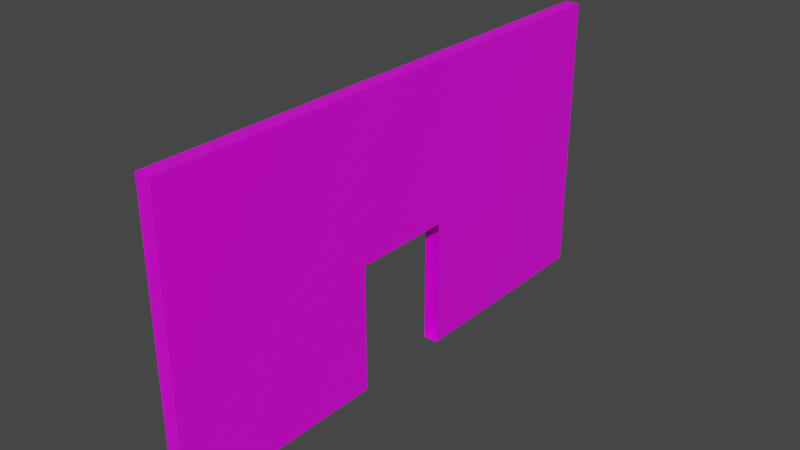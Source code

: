 # Source: wallHoleCenter.blend  (saved by Blender 2.90.8; exported with 4.5.12 LTS)
import bpy
from mathutils import Matrix  # noqa: F401  (used for matrix-valued properties, if any)

bpy.ops.wm.read_factory_settings(use_empty=True)
scene = bpy.context.scene
scene.name = 'Scene'

# ---- images (referenced by path relative to the original .blend; pixels are not part of the script)
import os
ASSET_DIR = os.environ.get("B2B_ASSET_DIR", "")  # directory of the original .blend (textures are referenced by path, not embedded)
HERE = os.path.dirname(os.path.abspath(__file__))  # packed textures are extracted next to this script under _unpacked/

def load_image(name, relpath, width, height, colorspace="sRGB"):
    """Load a texture the original file referenced (path relative to the .blend, or extracted next to this script)."""
    p = next((c for c in (os.path.join(HERE, relpath), os.path.join(ASSET_DIR, relpath)) if relpath and os.path.exists(c)), "")
    if p:
        img = bpy.data.images.load(p, check_existing=True)
        img.name = name
    else:  # same state as the original file: an image datablock whose file is absent (Cycles renders it pink)
        img = bpy.data.images.new(name, width, height)
        img.source = "FILE"
        img.filepath = "//" + (relpath or name)
    img.colorspace_settings.name = colorspace
    return img
img_basecolor_002 = load_image('baseColor.002', '', 2048, 2048, 'sRGB')
img_425_jpg_002 = load_image('425.jpg.002', '425.jpg', 1024, 1024, 'sRGB')
img_medieval_blocks_03_diff_2k_jpg_002 = load_image('medieval_blocks_03_diff_2k.jpg.002', 'medieval_blocks_03_diff_2k.jpg', 1024, 1024, 'sRGB')

# ---- materials (node trees are filled in below, after node groups)
mat_material_006 = bpy.data.materials.new('Material.006')
mat_material_006.alpha_threshold = 0.0
mat_material_006.use_transparent_shadow = False
mat_material_006.line_color = (0.0, 0.0, 0.0, 1.0)
mat_material_005 = bpy.data.materials.new('Material.005')
mat_material_005.alpha_threshold = 0.0
mat_material_005.use_transparent_shadow = False
mat_material_005.line_color = (0.0, 0.0, 0.0, 1.0)

# ---- material node trees
mat_material_006.use_nodes = True; mat_material_006.node_tree.nodes.clear()
_N = mat_material_006.node_tree.nodes; _L = mat_material_006.node_tree.links
n0 = _N.new('ShaderNodeOutputMaterial'); n0.name = 'Material Output'; n0.location = (300, 300)
n1 = _N.new('ShaderNodeTexImage'); n1.name = 'Image Texture'; n1.location = (-364, 139)
n1.image = img_basecolor_002
n2 = _N.new('ShaderNodeTexImage'); n2.name = 'Image Texture.001'; n2.location = (-632, 249)
n2.image = img_425_jpg_002
n3 = _N.new('ShaderNodeBsdfPrincipled'); n3.name = 'Principled BSDF'; n3.location = (10, 300)
n3.distribution = 'GGX'
n3.subsurface_method = 'BURLEY'
n3.inputs[2].default_value = 0.4
n3.inputs[3].default_value = 1.45
n3.inputs[27].default_value = (0.0, 0.0, 0.0, 1.0)
n3.inputs[28].default_value = 1.0
n4 = _N.new('ShaderNodeTexImage'); n4.name = 'Image Texture.002'; n4.location = (-557, -165)
n4.image = img_medieval_blocks_03_diff_2k_jpg_002
_L.new(n3.outputs[0], n0.inputs[0])
_L.new(n4.outputs[0], n3.inputs[0])
n0.is_active_output = True
mat_material_005.use_nodes = True; mat_material_005.node_tree.nodes.clear()
_N = mat_material_005.node_tree.nodes; _L = mat_material_005.node_tree.links
n0 = _N.new('ShaderNodeOutputMaterial'); n0.name = 'Material Output'; n0.location = (300, 300)
n1 = _N.new('ShaderNodeBsdfPrincipled'); n1.name = 'Principled BSDF'; n1.location = (10, 300)
n1.distribution = 'GGX'
n1.subsurface_method = 'BURLEY'
n1.inputs[2].default_value = 0.4
n1.inputs[3].default_value = 1.45
n1.inputs[27].default_value = (0.0, 0.0, 0.0, 1.0)
n1.inputs[28].default_value = 1.0
_L.new(n1.outputs[0], n0.inputs[0])
n0.is_active_output = True

# ---- world
world_world = bpy.data.worlds.new('World'); scene.world = world_world
world_world.use_nodes = True; world_world.node_tree.nodes.clear()
_N = world_world.node_tree.nodes; _L = world_world.node_tree.links
n0 = _N.new('ShaderNodeOutputWorld'); n0.name = 'World Output'; n0.location = (300, 300)
n1 = _N.new('ShaderNodeBackground'); n1.name = 'Background'; n1.location = (10, 300)
n1.inputs[0].default_value = (0.05088, 0.05088, 0.05088, 1.0)
_L.new(n1.outputs[0], n0.inputs[0])
n0.is_active_output = True
world_world.color = (0.05088, 0.05088, 0.05088)
world_world.use_sun_shadow = False
world_world.sun_shadow_jitter_overblur = 0.0

# ---- meshes
me_cube_002 = bpy.data.meshes.new('Cube.002')
me_cube_002.from_pydata([(121.4, -1.39, -0.9743), (121.4, -1.39, 3.437), (121.4, 2.078, -0.9743), (121.4, 2.078, 3.437), (125.5, -1.39, -0.9743), (125.5, -1.39, 3.437), (125.5, 2.078, -0.9743), (125.5, 2.078, 3.437), (125.5, -1.39, 0.9974), (125.5, 2.078, 0.9974), (121.4, 2.078, 0.9974), (121.4, -1.39, 0.9974), (121.4, 0.6461, -0.9743), (121.4, 0.6461, 3.437), (125.5, 0.6461, -0.9743), (125.5, 0.6461, 3.437), (125.5, 0.6461, 0.9974), (121.4, 0.6461, 0.9974), (121.4, -0.01447, -0.9743), (125.5, -0.01447, 3.437), (125.5, -0.01447, 0.9974), (121.4, -0.01447, 0.9974), (121.4, -0.01447, 3.437), (125.5, -0.01447, -0.9743)], [], [(13, 3, 10, 17), (8, 5, 1, 11), (20, 19, 5, 8), (18, 23, 4, 0), (19, 22, 1, 5), (10, 3, 7, 9), (4, 8, 11, 0), (23, 20, 8, 4), (2, 10, 9, 6), (17, 10, 2, 12), (6, 9, 16, 14), (7, 3, 13, 15), (2, 6, 14, 12), (9, 7, 15, 16), (22, 13, 17, 21), (1, 22, 21, 11), (11, 21, 18, 0), (15, 13, 22, 19), (16, 15, 19, 20)])
_uv = me_cube_002.uv_layers.new(name='UVMap')
_uv.uv.foreach_set('vector', [0.7296, 1.324, 1.805, 1.324, 1.805, 0.5532, 0.7296, 0.5532, 0.5362, 0.5553, 0.5362, 1.305, 0.4658, 1.305, 0.4658, 0.5553, 0.2336, 0.5532, 0.2336, 1.324, -0.799, 1.324, -0.799, 0.5532, 0.4682, 0.2613, 0.5332, 0.2613, 0.5332, -0.6652, 0.4682, -0.6652, 0.5332, 0.2613, 0.4682, 0.2613, 0.4682, -0.6652, 0.5332, -0.6652, 0.4658, 0.5553, 0.4658, 1.305, 0.5362, 1.305, 0.5362, 0.5553, 0.5362, -0.0504, 0.5362, 0.5553, 0.4658, 0.5553, 0.4658, -0.0504, 0.2336, -0.06999, 0.2336, 0.5532, -0.799, 0.5532, -0.799, -0.06999, 0.4658, -0.0504, 0.4658, 0.5553, 0.5362, 0.5553, 0.5362, -0.0504, 0.7296, 0.5532, 1.805, 0.5532, 1.805, -0.06999, 0.7296, -0.06999, 1.805, -0.06999, 1.805, 0.5532, 0.7296, 0.5532, 0.7296, -0.06999, 0.5332, 1.671, 0.4682, 1.671, 0.4682, 0.7063, 0.5332, 0.7063, 0.4682, 1.671, 0.5332, 1.671, 0.5332, 0.7063, 0.4682, 0.7063, 1.805, 0.5532, 1.805, 1.324, 0.7296, 1.324, 0.7296, 0.5532, 0.2336, 1.324, 0.7296, 1.324, 0.7296, 0.5532, 0.2336, 0.5532, -0.799, 1.324, 0.2336, 1.324, 0.2336, 0.5532, -0.799, 0.5532, -0.799, 0.5532, 0.2336, 0.5532, 0.2336, -0.06999, -0.799, -0.06999, 0.5332, 0.7063, 0.4682, 0.7063, 0.4682, 0.2613, 0.5332, 0.2613, 0.7296, 0.5532, 0.7296, 1.324, 0.2336, 1.324, 0.2336, 0.5532])
me_cube_002.materials.append(mat_material_006)
me_cube_002.materials.append(mat_material_005)
me_cube_002.use_remesh_preserve_volume = False
me_cube_002.use_remesh_preserve_attributes = False
me_cube_002.use_mirror_vertex_groups = False
me_cube_002.update()

# ---- objects
ob_wallhole = bpy.data.objects.new('WallHole', me_cube_002)

# ---- transforms, parenting, visibility, modifiers, constraints
ob_wallhole.location = (-21.45, -2.381, 3.007)
ob_wallhole.scale = (0.174, 7.368, 3.101)
ob_wallhole.lock_rotations_4d = False
ob_wallhole.empty_display_type = 'ARROWS'
ob_wallhole.lineart.crease_threshold = 0.0

# ---- collection membership
scene.collection.objects.link(ob_wallhole)

# ---- scene / render settings (as saved in the file)
scene.frame_start = 1; scene.frame_end = 250; scene.frame_set(1)
scene.render.engine = 'BLENDER_EEVEE_NEXT'
scene.cycles.use_denoising = False
scene.cycles.samples = 128
scene.cycles.sampling_pattern = 'TABULATED_SOBOL'
scene.cycles.use_adaptive_sampling = False
scene.cycles.use_light_tree = False
scene.view_settings.view_transform = 'Filmic'
bpy.context.view_layer.update()

# ---- added for rendering (the .blend has no active camera and no usable light): camera, sun
cam_auto = bpy.data.cameras.new('AutoCamera')
cam_auto.lens = 50.0
cam_auto.sensor_width = 36.0
cam_auto.clip_end = 1000.0
ob_auto_camera = bpy.data.objects.new('AutoCamera', cam_auto)
scene.collection.objects.link(ob_auto_camera)
ob_auto_camera.location = (26.8599, -32.0324, 28.2835)
ob_auto_camera.rotation_euler = (1.09748, -7.21219e-08, 0.694738)
scene.camera = ob_auto_camera
light_auto_sun = bpy.data.lights.new('AutoSun', 'SUN')
light_auto_sun.energy = 3.0
light_auto_sun.angle = 0.0523599
ob_auto_sun = bpy.data.objects.new('AutoSun', light_auto_sun)
scene.collection.objects.link(ob_auto_sun)
ob_auto_sun.rotation_euler = (0.872665, 0.174533, 0.523599)
bpy.context.view_layer.update()
